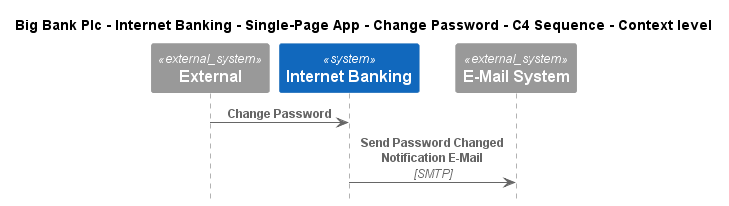

The diagram above was rendered by PlantUML. Its source (embedded in the PNG):
@startuml
!include ..\..\..\..\..\..\..\.c4s\C4_Sequence.puml

title Big Bank Plc - Internet Banking - Single-Page App - Change Password - C4 Sequence - Context level

System_Ext(C4InterFlow.SoftwareSystems.ExternalSystem, "External", "")
System(BigBankPlc.SoftwareSystems.InternetBanking, "Internet Banking", "Provided Internet Banking services")
System_Ext(BigBankPlc.SoftwareSystems.EMailSystem, "E-Mail System", "The internal Microsoft Exchange system")

Rel(C4InterFlow.SoftwareSystems.ExternalSystem, BigBankPlc.SoftwareSystems.InternetBanking, "Change Password")
Rel(BigBankPlc.SoftwareSystems.InternetBanking, BigBankPlc.SoftwareSystems.EMailSystem, "Send Password Changed Notification E-Mail", "SMTP")


@enduml